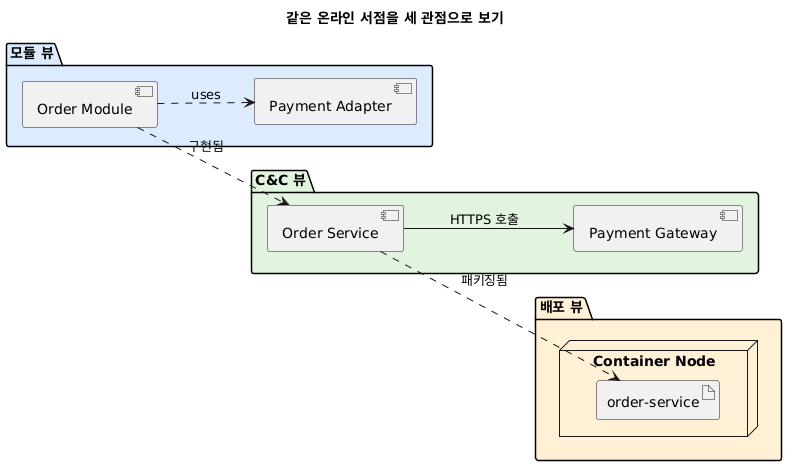

The diagram above was rendered by PlantUML. Its source (embedded in the PNG):
@startuml
title 같은 온라인 서점을 세 관점으로 보기
left to right direction

package "모듈 뷰" #DDEBFF {
  [Order Module] as M1
  [Payment Adapter] as M2
  M1 ..> M2 : uses
}

package "C&C 뷰" #E2F4DF {
  [Order Service] as C1
  [Payment Gateway] as C2
  C1 --> C2 : HTTPS 호출
}

package "배포 뷰" #FFF0D6 {
  node "Container Node" as N1 {
    artifact "order-service" as A1
  }
}

M1 ..> C1 : 구현됨
C1 ..> A1 : 패키징됨
@enduml